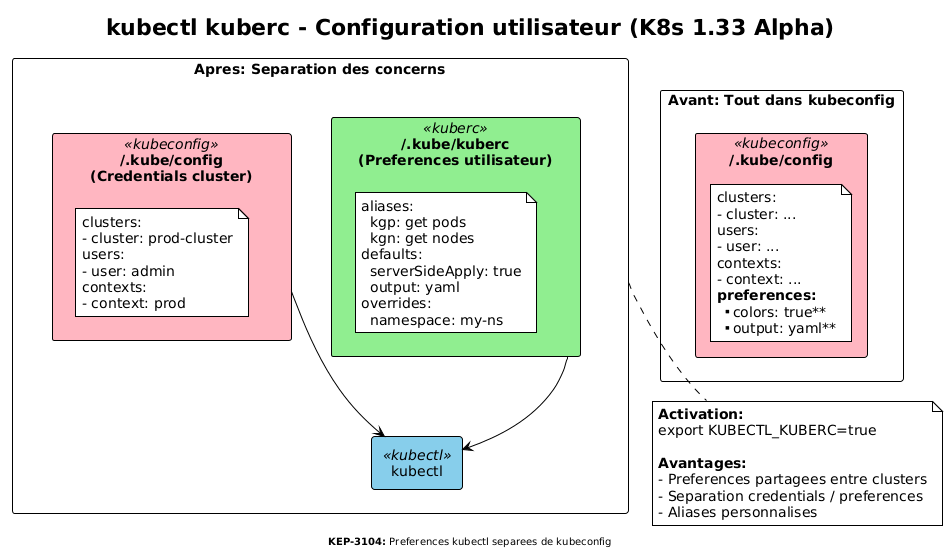

The diagram above was rendered by PlantUML. Its source (embedded in the PNG):
@startuml
!theme plain
skinparam backgroundColor #FFFFFF
skinparam defaultFontName Arial
skinparam defaultFontSize 14

title kubectl kuberc - Configuration utilisateur (K8s 1.33 Alpha)

skinparam rectangle {
  BackgroundColor<<kubeconfig>> #FFB6C1
  BackgroundColor<<kuberc>> #90EE90
  BackgroundColor<<kubectl>> #87CEEB
}

rectangle "Avant: Tout dans kubeconfig" as before {
  rectangle "~/.kube/config" as kc1 <<kubeconfig>> {
    note as n1
      clusters:
      - cluster: ...
      users:
      - user: ...
      contexts:
      - context: ...
      **preferences:**
      **  colors: true**
      **  output: yaml**
    end note
  }
}

rectangle "Apres: Separation des concerns" as after {
  rectangle "~/.kube/config\n(Credentials cluster)" as kc2 <<kubeconfig>> {
    note as n2
      clusters:
      - cluster: prod-cluster
      users:
      - user: admin
      contexts:
      - context: prod
    end note
  }

  rectangle "~/.kube/kuberc\n(Preferences utilisateur)" as rc <<kuberc>> {
    note as n3
      aliases:
        kgp: get pods
        kgn: get nodes
      defaults:
        serverSideApply: true
        output: yaml
      overrides:
        namespace: my-ns
    end note
  }

  rectangle "kubectl" as kubectl <<kubectl>>

  kc2 -down-> kubectl
  rc -down-> kubectl
}

note bottom of after
  **Activation:**
  export KUBECTL_KUBERC=true

  **Avantages:**
  - Preferences partagees entre clusters
  - Separation credentials / preferences
  - Aliases personnalises
end note

footer **KEP-3104:** Preferences kubectl separees de kubeconfig
@enduml